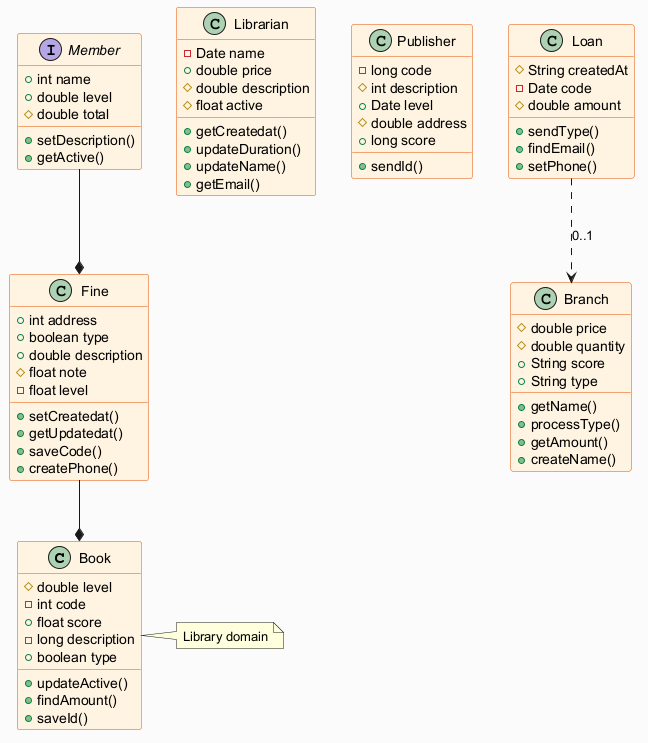

The diagram above was rendered by PlantUML. Its source (embedded in the PNG):
@startuml
skinparam backgroundColor #FAFAFA
skinparam classBackgroundColor #FFF3E0
skinparam classBorderColor #E65100
class Book {
  #double level
  -int code
  +float score
  -long description
  +boolean type
  +updateActive()
  +findAmount()
  +saveId()
}
class Fine {
  +int address
  +boolean type
  +double description
  #float note
  -float level
  +setCreatedat()
  +getUpdatedat()
  +saveCode()
  +createPhone()
}
class Librarian {
  -Date name
  +double price
  #double description
  #float active
  +getCreatedat()
  +updateDuration()
  +updateName()
  +getEmail()
}
class Publisher {
  -long code
  #int description
  +Date level
  #double address
  +long score
  +sendId()
}
class Loan {
  #String createdAt
  -Date code
  #double amount
  +sendType()
  +findEmail()
  +setPhone()
}
class Branch {
  #double price
  #double quantity
  +String score
  +String type
  +getName()
  +processType()
  +getAmount()
  +createName()
}
interface Member {
  +int name
  +double level
  #double total
  +setDescription()
  +getActive()
}
Fine --* Book
Loan ..> Branch : "0..1"
Member --* Fine
note right of Book : Library domain
@enduml